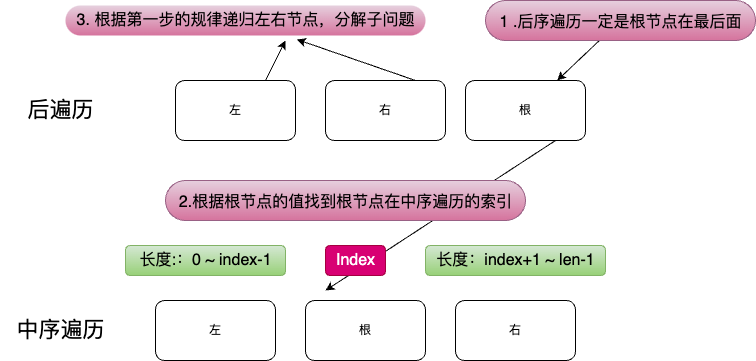

The diagram above was exported from draw.io. Its source (the exported page's mxGraphModel, read from the mxfile embedded in the PNG):
<mxGraphModel dx="669" dy="654" grid="1" gridSize="10" guides="1" tooltips="1" connect="1" arrows="1" fold="1" page="1" pageScale="1" pageWidth="1654" pageHeight="1169" math="0" shadow="0">
  <root>
    <mxCell id="0" />
    <mxCell id="1" parent="0" />
    <mxCell id="2" value="根" style="whiteSpace=wrap;html=1;rounded=1;" parent="1" vertex="1">
      <mxGeometry x="490" y="140" width="120" height="60" as="geometry" />
    </mxCell>
    <mxCell id="3" style="edgeStyle=none;html=1;exitX=0.75;exitY=0;exitDx=0;exitDy=0;fontSize=16;" parent="1" source="4" edge="1">
      <mxGeometry relative="1" as="geometry">
        <mxPoint x="310" y="100" as="targetPoint" />
      </mxGeometry>
    </mxCell>
    <mxCell id="4" value="左" style="whiteSpace=wrap;html=1;rounded=1;" parent="1" vertex="1">
      <mxGeometry x="200" y="140" width="120" height="60" as="geometry" />
    </mxCell>
    <mxCell id="5" style="edgeStyle=none;html=1;exitX=0.75;exitY=0;exitDx=0;exitDy=0;entryX=0.643;entryY=1.133;entryDx=0;entryDy=0;entryPerimeter=0;fontSize=16;" parent="1" source="6" target="19" edge="1">
      <mxGeometry relative="1" as="geometry" />
    </mxCell>
    <mxCell id="6" value="右" style="whiteSpace=wrap;html=1;rounded=1;" parent="1" vertex="1">
      <mxGeometry x="350" y="140" width="120" height="60" as="geometry" />
    </mxCell>
    <mxCell id="7" value="&lt;font style=&quot;font-size: 22px;&quot;&gt;后遍历&lt;/font&gt;" style="text;html=1;align=center;verticalAlign=middle;resizable=0;points=[];autosize=1;strokeColor=none;fillColor=none;strokeWidth=10;rounded=1;" parent="1" vertex="1">
      <mxGeometry x="40" y="150" width="90" height="40" as="geometry" />
    </mxCell>
    <mxCell id="8" value="左" style="whiteSpace=wrap;html=1;rounded=1;" parent="1" vertex="1">
      <mxGeometry x="180" y="360" width="120" height="60" as="geometry" />
    </mxCell>
    <mxCell id="9" value="根" style="whiteSpace=wrap;html=1;rounded=1;" parent="1" vertex="1">
      <mxGeometry x="330" y="360" width="120" height="60" as="geometry" />
    </mxCell>
    <mxCell id="10" value="右" style="whiteSpace=wrap;html=1;rounded=1;" parent="1" vertex="1">
      <mxGeometry x="480" y="360" width="120" height="60" as="geometry" />
    </mxCell>
    <mxCell id="11" value="&lt;font style=&quot;font-size: 22px;&quot;&gt;中序遍历&lt;/font&gt;" style="text;html=1;align=center;verticalAlign=middle;resizable=0;points=[];autosize=1;strokeColor=none;fillColor=none;strokeWidth=10;rounded=1;" parent="1" vertex="1">
      <mxGeometry x="30" y="370" width="110" height="40" as="geometry" />
    </mxCell>
    <mxCell id="12" style="edgeStyle=none;html=1;fontSize=16;" parent="1" source="13" target="2" edge="1">
      <mxGeometry relative="1" as="geometry">
        <mxPoint x="240" y="130" as="targetPoint" />
      </mxGeometry>
    </mxCell>
    <mxCell id="13" value="&lt;span style=&quot;font-size: 16px;&quot;&gt;1 .后序遍历一定是根节点在最后面&lt;/span&gt;" style="text;html=1;align=center;verticalAlign=middle;resizable=0;points=[];autosize=1;strokeColor=#996185;fillColor=#e6d0de;fontSize=22;rounded=1;gradientColor=#d5739d;arcSize=50;" parent="1" vertex="1">
      <mxGeometry x="510" y="60" width="270" height="40" as="geometry" />
    </mxCell>
    <mxCell id="14" value="" style="endArrow=classic;html=1;fontSize=22;exitX=0.75;exitY=1;exitDx=0;exitDy=0;" parent="1" source="2" edge="1">
      <mxGeometry width="50" height="50" relative="1" as="geometry">
        <mxPoint x="310" y="130" as="sourcePoint" />
        <mxPoint x="350" y="350" as="targetPoint" />
      </mxGeometry>
    </mxCell>
    <mxCell id="15" value="&lt;font style=&quot;font-size: 16px;&quot;&gt;2.根据根节点的值找到根节点在中序遍历的索引&lt;/font&gt;" style="text;html=1;align=center;verticalAlign=middle;resizable=0;points=[];autosize=1;fontSize=22;fillColor=#e6d0de;gradientColor=#d5739d;strokeColor=#996185;rounded=1;arcSize=50;" parent="1" vertex="1">
      <mxGeometry x="190" y="240" width="360" height="40" as="geometry" />
    </mxCell>
    <mxCell id="16" value="Index" style="text;html=1;align=center;verticalAlign=middle;resizable=0;points=[];autosize=1;strokeColor=#A50040;fillColor=#d80073;fontSize=16;fontColor=#ffffff;rounded=1;" parent="1" vertex="1">
      <mxGeometry x="350" y="305" width="60" height="30" as="geometry" />
    </mxCell>
    <mxCell id="17" value="长度:：0 ~ index-1" style="text;html=1;align=center;verticalAlign=middle;resizable=0;points=[];autosize=1;strokeColor=#82b366;fillColor=#d5e8d4;fontSize=16;rounded=1;gradientColor=#97d077;" parent="1" vertex="1">
      <mxGeometry x="150" y="305" width="160" height="30" as="geometry" />
    </mxCell>
    <mxCell id="18" value="长度：index+1 ~ len-1" style="text;html=1;align=center;verticalAlign=middle;resizable=0;points=[];autosize=1;strokeColor=#82b366;fillColor=#d5e8d4;fontSize=16;rounded=1;gradientColor=#97d077;" parent="1" vertex="1">
      <mxGeometry x="450" y="305" width="180" height="30" as="geometry" />
    </mxCell>
    <mxCell id="19" value="3. 根据第一步的规律递归左右节点，分解子问题" style="text;html=1;align=center;verticalAlign=middle;resizable=0;points=[];autosize=1;strokeColor=none;fillColor=#e6d0de;fontSize=16;rounded=1;gradientColor=#d5739d;arcSize=50;strokeWidth=0;glass=0;" parent="1" vertex="1">
      <mxGeometry x="90" y="65" width="360" height="30" as="geometry" />
    </mxCell>
  </root>
</mxGraphModel>